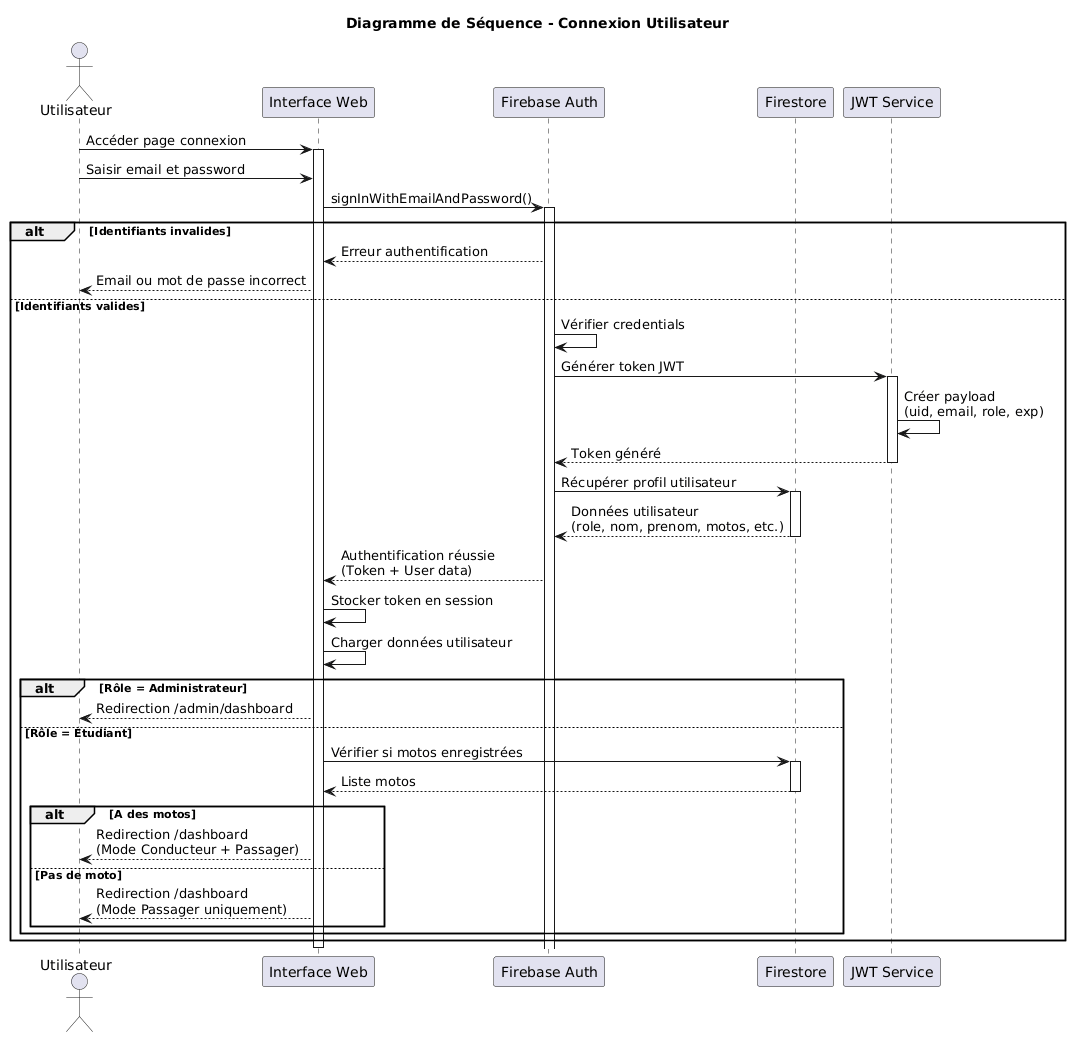

The diagram above was rendered by PlantUML. Its source (embedded in the PNG):
@startuml
title Diagramme de Séquence - Connexion Utilisateur

actor "Utilisateur" as user
participant "Interface Web" as ui
participant "Firebase Auth" as auth
participant "Firestore" as db
participant "JWT Service" as jwt

user -> ui: Accéder page connexion
activate ui

user -> ui: Saisir email et password

ui -> auth: signInWithEmailAndPassword()
activate auth

alt Identifiants invalides
  auth --> ui: Erreur authentification
  ui --> user: Email ou mot de passe incorrect
  
else Identifiants valides
  auth -> auth: Vérifier credentials
  auth -> jwt: Générer token JWT
  activate jwt
  
  jwt -> jwt: Créer payload\n(uid, email, role, exp)
  jwt --> auth: Token généré
  deactivate jwt
  
  auth -> db: Récupérer profil utilisateur
  activate db
  
  db --> auth: Données utilisateur\n(role, nom, prenom, motos, etc.)
  deactivate db
  
  auth --> ui: Authentification réussie\n(Token + User data)
  
  ui -> ui: Stocker token en session
  ui -> ui: Charger données utilisateur
  
  alt Rôle = Administrateur
    ui --> user: Redirection /admin/dashboard
  else Rôle = Étudiant
    ui -> db: Vérifier si motos enregistrées
    activate db
    db --> ui: Liste motos
    deactivate db
    
    alt A des motos
      ui --> user: Redirection /dashboard\n(Mode Conducteur + Passager)
    else Pas de moto
      ui --> user: Redirection /dashboard\n(Mode Passager uniquement)
    end
  end
end

deactivate ui
@enduml